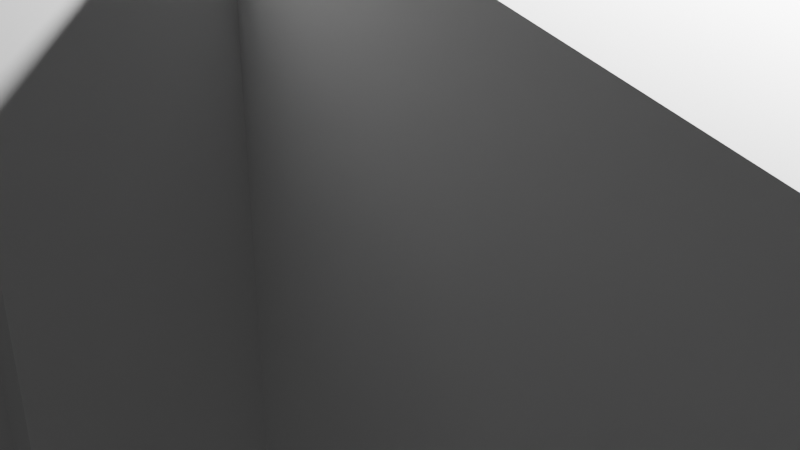 # Source: Monitor.blend  (saved by Blender 2.91.10; exported with 4.5.12 LTS)
import bpy
from mathutils import Matrix  # noqa: F401  (used for matrix-valued properties, if any)

bpy.ops.wm.read_factory_settings(use_empty=True)
scene = bpy.context.scene
scene.name = 'Scene'

# ---- collections
col_collection = bpy.data.collections.new('Collection'); scene.collection.children.link(col_collection)

# ---- world
world_world = bpy.data.worlds.new('World'); scene.world = world_world
world_world.use_nodes = True; world_world.node_tree.nodes.clear()
_N = world_world.node_tree.nodes; _L = world_world.node_tree.links
n0 = _N.new('ShaderNodeOutputWorld'); n0.name = 'World Output'; n0.location = (300, 300)
n1 = _N.new('ShaderNodeBackground'); n1.name = 'Background'; n1.location = (10, 300)
n1.inputs[0].default_value = (0.05088, 0.05088, 0.05088, 1.0)
_L.new(n1.outputs[0], n0.inputs[0])
n0.is_active_output = True
world_world.color = (0.05088, 0.05088, 0.05088)
world_world.use_sun_shadow = False
world_world.sun_shadow_jitter_overblur = 0.0

# ---- cameras
cam_camera = bpy.data.cameras.new('Camera')
cam_camera.clip_end = 100.0
cam_camera.ortho_scale = 7.314

# ---- lights
light_light = bpy.data.lights.new('Light', 'POINT')
light_light.transmission_factor = 0.0
light_light.energy = 1000.0
light_light.shadow_soft_size = 0.1
light_light.shadow_maximum_resolution = 0.006
light_light.use_absolute_resolution = True

# ---- meshes
me_w_rfel = bpy.data.meshes.new('Würfel')
me_w_rfel.from_pydata([(-1.0, 0.0, 0.0), (-1.0, 0.0, 4.0), (-1.0, 5.0, 0.0), (-1.0, 5.0, 4.0), (10.0, 0.0, 0.0), (10.0, 0.0, 4.0), (10.0, 5.0, 0.0), (10.0, 5.0, 4.0)], [], [(0, 1, 3, 2), (2, 3, 7, 6), (6, 7, 5, 4), (4, 5, 1, 0), (2, 6, 4, 0), (7, 3, 1, 5)])
_uv = me_w_rfel.uv_layers.new(name='UV-Map')
_uv.uv.foreach_set('vector', [0.4844, 0.6562, 0.4844, 0.6875, 0.4453, 0.6875, 0.4453, 0.6562, 0.4453, 0.6562, 0.4453, 0.6875, 0.3594, 0.6875, 0.3594, 0.6562, 0.6094, 0.6562, 0.6094, 0.6875, 0.5703, 0.6875, 0.5703, 0.6562, 0.5703, 0.6562, 0.5703, 0.6875, 0.4844, 0.6875, 0.4844, 0.6562, 0.4844, 0.6875, 0.4844, 0.7734, 0.5234, 0.7734, 0.5234, 0.6875, 0.4453, 0.7734, 0.4453, 0.6875, 0.4844, 0.6875, 0.4844, 0.7734])
me_w_rfel.use_remesh_fix_poles = True
me_w_rfel.use_remesh_preserve_attributes = False
me_w_rfel.use_mirror_vertex_groups = False
me_w_rfel.update()
me_w_rfel_001 = bpy.data.meshes.new('Würfel.001')
me_w_rfel_001.from_pydata([(3.0, -4.0, -6.0), (3.0, -4.0, 1.0), (3.0, 5.0, -6.0), (3.0, 5.0, 1.0), (25.0, -4.0, -6.0), (25.0, -4.0, 1.0), (25.0, 5.0, -6.0), (25.0, 5.0, 1.0)], [], [(0, 1, 3, 2), (2, 3, 7, 6), (6, 7, 5, 4), (4, 5, 1, 0), (2, 6, 4, 0), (7, 3, 1, 5)])
_uv = me_w_rfel_001.uv_layers.new(name='UV-Map')
_uv.uv.foreach_set('vector', [0.2422, 0.7734, 0.2422, 0.8281, 0.1719, 0.8281, 0.1719, 0.7734, 0.1719, 0.7734, 0.1719, 0.8281, 0.0, 0.8281, 0.0, 0.7734, 0.4844, 0.7734, 0.4844, 0.8281, 0.4141, 0.8281, 0.4141, 0.7734, 0.4141, 0.7734, 0.4141, 0.8281, 0.2422, 0.8281, 0.2422, 0.7734, 0.2422, 0.8281, 0.2422, 1.0, 0.3125, 1.0, 0.3125, 0.8281, 0.1719, 1.0, 0.1719, 0.8281, 0.2422, 0.8281, 0.2422, 1.0])
me_w_rfel_001.use_remesh_fix_poles = True
me_w_rfel_001.use_remesh_preserve_attributes = False
me_w_rfel_001.use_mirror_vertex_groups = False
me_w_rfel_001.update()
me_w_rfel_002 = bpy.data.meshes.new('Würfel.002')
me_w_rfel_002.from_pydata([(0.0, -6.0, -5.0), (0.0, -6.0, 1.0), (0.0, 1.0, -5.0), (0.0, 1.0, 1.0), (10.0, -6.0, -5.0), (10.0, -6.0, 1.0), (10.0, 1.0, -5.0), (10.0, 1.0, 1.0)], [], [(0, 1, 3, 2), (2, 3, 7, 6), (6, 7, 5, 4), (4, 5, 1, 0), (2, 6, 4, 0), (7, 3, 1, 5)])
_uv = me_w_rfel_002.uv_layers.new(name='UV-Map')
_uv.uv.foreach_set('vector', [0.4453, 0.875, 0.4453, 0.9219, 0.3906, 0.9219, 0.3906, 0.875, 0.3906, 0.875, 0.3906, 0.9219, 0.3125, 0.9219, 0.3125, 0.875, 0.5781, 0.875, 0.5781, 0.9219, 0.5234, 0.9219, 0.5234, 0.875, 0.5234, 0.875, 0.5234, 0.9219, 0.4453, 0.9219, 0.4453, 0.875, 0.4453, 0.9219, 0.4453, 1.0, 0.5, 1.0, 0.5, 0.9219, 0.3906, 1.0, 0.3906, 0.9219, 0.4453, 0.9219, 0.4453, 1.0])
me_w_rfel_002.use_remesh_fix_poles = True
me_w_rfel_002.use_remesh_preserve_attributes = False
me_w_rfel_002.use_mirror_vertex_groups = False
me_w_rfel_002.update()
me_w_rfel_003 = bpy.data.meshes.new('Würfel.003')
me_w_rfel_003.from_pydata([(0.0, -3.0, -4.0), (0.0, -3.0, 1.0), (0.0, 2.0, -4.0), (0.0, 2.0, 1.0), (15.0, -3.0, -4.0), (15.0, -3.0, 1.0), (15.0, 2.0, -4.0), (15.0, 2.0, 1.0)], [], [(0, 1, 3, 2), (2, 3, 7, 6), (6, 7, 5, 4), (4, 5, 1, 0), (2, 6, 4, 0), (7, 3, 1, 5)])
_uv = me_w_rfel_003.uv_layers.new(name='UV-Map')
_uv.uv.foreach_set('vector', [0.1562, 0.6172, 0.1562, 0.6562, 0.1172, 0.6562, 0.1172, 0.6172, 0.1172, 0.6172, 0.1172, 0.6562, 0.0, 0.6562, 0.0, 0.6172, 0.3125, 0.6172, 0.3125, 0.6562, 0.2734, 0.6562, 0.2734, 0.6172, 0.2734, 0.6172, 0.2734, 0.6562, 0.1562, 0.6562, 0.1562, 0.6172, 0.1562, 0.6562, 0.1562, 0.7734, 0.1953, 0.7734, 0.1953, 0.6562, 0.1172, 0.7734, 0.1172, 0.6562, 0.1562, 0.6562, 0.1562, 0.7734])
me_w_rfel_003.use_remesh_fix_poles = True
me_w_rfel_003.use_remesh_preserve_attributes = False
me_w_rfel_003.use_mirror_vertex_groups = False
me_w_rfel_003.update()
me_w_rfel_004 = bpy.data.meshes.new('Würfel.004')
me_w_rfel_004.from_pydata([(0.0, 0.0, -3.0), (0.0, 0.0, 0.0), (0.0, 3.0, -3.0), (0.0, 3.0, 0.0), (15.0, 0.0, -3.0), (15.0, 0.0, 0.0), (15.0, 3.0, -3.0), (15.0, 3.0, 0.0)], [], [(0, 1, 3, 2), (2, 3, 7, 6), (6, 7, 5, 4), (4, 5, 1, 0), (2, 6, 4, 0), (7, 3, 1, 5)])
_uv = me_w_rfel_004.uv_layers.new(name='UV-Map')
_uv.uv.foreach_set('vector', [0.3359, 0.5938, 0.3359, 0.6172, 0.3125, 0.6172, 0.3125, 0.5938, 0.3125, 0.5938, 0.3125, 0.6172, 0.1953, 0.6172, 0.1953, 0.5938, 0.4766, 0.5938, 0.4766, 0.6172, 0.4531, 0.6172, 0.4531, 0.5938, 0.4531, 0.5938, 0.4531, 0.6172, 0.3359, 0.6172, 0.3359, 0.5938, 0.3359, 0.6172, 0.3359, 0.7344, 0.3594, 0.7344, 0.3594, 0.6172, 0.3125, 0.7344, 0.3125, 0.6172, 0.3359, 0.6172, 0.3359, 0.7344])
me_w_rfel_004.use_remesh_fix_poles = True
me_w_rfel_004.use_remesh_preserve_attributes = False
me_w_rfel_004.use_mirror_vertex_groups = False
me_w_rfel_004.update()
me_w_rfel_005 = bpy.data.meshes.new('Würfel.005')
me_w_rfel_005.from_pydata([(-7.0, 0.0, 0.0), (-7.0, 0.0, 2.0), (-7.0, 1.0, 0.0), (-7.0, 1.0, 2.0), (5.0, 0.0, 0.0), (5.0, 0.0, 2.0), (5.0, 1.0, 0.0), (5.0, 1.0, 2.0)], [], [(0, 1, 3, 2), (2, 3, 7, 6), (6, 7, 5, 4), (4, 5, 1, 0), (2, 6, 4, 0), (7, 3, 1, 5)])
_uv = me_w_rfel_005.uv_layers.new(name='UV-Map')
_uv.uv.foreach_set('vector', [0.1016, 0.5078, 0.1016, 0.5234, 0.09375, 0.5234, 0.09375, 0.5078, 0.09375, 0.5078, 0.09375, 0.5234, 0.0, 0.5234, 0.0, 0.5078, 0.2031, 0.5078, 0.2031, 0.5234, 0.1953, 0.5234, 0.1953, 0.5078, 0.1953, 0.5078, 0.1953, 0.5234, 0.1016, 0.5234, 0.1016, 0.5078, 0.1016, 0.5234, 0.1016, 0.6172, 0.1094, 0.6172, 0.1094, 0.5234, 0.09375, 0.6172, 0.09375, 0.5234, 0.1016, 0.5234, 0.1016, 0.6172])
me_w_rfel_005.use_remesh_fix_poles = True
me_w_rfel_005.use_remesh_preserve_attributes = False
me_w_rfel_005.use_mirror_vertex_groups = False
me_w_rfel_005.update()
me_w_rfel_006 = bpy.data.meshes.new('Würfel.006')
me_w_rfel_006.from_pydata([(1.0, 0.0, 0.0), (1.0, 0.0, 9.0), (1.0, 3.0, 0.0), (1.0, 3.0, 9.0), (4.0, 0.0, 0.0), (4.0, 0.0, 9.0), (4.0, 3.0, 0.0), (4.0, 3.0, 9.0)], [], [(0, 1, 3, 2), (2, 3, 7, 6), (6, 7, 5, 4), (4, 5, 1, 0), (2, 6, 4, 0), (7, 3, 1, 5)])
_uv = me_w_rfel_006.uv_layers.new(name='UV-Map')
_uv.uv.foreach_set('vector', [0.2812, 0.5, 0.2812, 0.5703, 0.2578, 0.5703, 0.2578, 0.5, 0.2578, 0.5, 0.2578, 0.5703, 0.2344, 0.5703, 0.2344, 0.5, 0.3281, 0.5, 0.3281, 0.5703, 0.3047, 0.5703, 0.3047, 0.5, 0.3047, 0.5, 0.3047, 0.5703, 0.2812, 0.5703, 0.2812, 0.5, 0.2812, 0.5703, 0.2812, 0.5938, 0.3047, 0.5938, 0.3047, 0.5703, 0.2578, 0.5938, 0.2578, 0.5703, 0.2812, 0.5703, 0.2812, 0.5938])
me_w_rfel_006.use_remesh_fix_poles = True
me_w_rfel_006.use_remesh_preserve_attributes = False
me_w_rfel_006.use_mirror_vertex_groups = False
me_w_rfel_006.update()
me_w_rfel_007 = bpy.data.meshes.new('Würfel.007')
me_w_rfel_007.from_pydata([(0.0, 0.0, 0.0), (0.0, 0.0, 9.0), (0.0, 3.0, 0.0), (0.0, 3.0, 9.0), (4.0, 0.0, 0.0), (4.0, 0.0, 9.0), (4.0, 3.0, 0.0), (4.0, 3.0, 9.0)], [], [(0, 1, 3, 2), (2, 3, 7, 6), (6, 7, 5, 4), (4, 5, 1, 0), (2, 6, 4, 0), (7, 3, 1, 5)])
_uv = me_w_rfel_007.uv_layers.new(name='UV-Map')
_uv.uv.foreach_set('vector', [0.25, 0.6719, 0.25, 0.7422, 0.2266, 0.7422, 0.2266, 0.6719, 0.2266, 0.6719, 0.2266, 0.7422, 0.1953, 0.7422, 0.1953, 0.6719, 0.3047, 0.6719, 0.3047, 0.7422, 0.2812, 0.7422, 0.2812, 0.6719, 0.2812, 0.6719, 0.2812, 0.7422, 0.25, 0.7422, 0.25, 0.6719, 0.25, 0.7422, 0.25, 0.7734, 0.2734, 0.7734, 0.2734, 0.7422, 0.2266, 0.7734, 0.2266, 0.7422, 0.25, 0.7422, 0.25, 0.7734])
me_w_rfel_007.use_remesh_fix_poles = True
me_w_rfel_007.use_remesh_preserve_attributes = False
me_w_rfel_007.use_mirror_vertex_groups = False
me_w_rfel_007.update()
me_w_rfel_008 = bpy.data.meshes.new('Würfel.008')
me_w_rfel_008.from_pydata([(0.0, 0.0, 0.0), (0.0, 0.0, 9.0), (0.0, 3.0, 0.0), (0.0, 3.0, 9.0), (4.0, 0.0, 0.0), (4.0, 0.0, 9.0), (4.0, 3.0, 0.0), (4.0, 3.0, 9.0)], [], [(0, 1, 3, 2), (2, 3, 7, 6), (6, 7, 5, 4), (4, 5, 1, 0), (2, 6, 4, 0), (7, 3, 1, 5)])
_uv = me_w_rfel_008.uv_layers.new(name='UV-Map')
_uv.uv.foreach_set('vector', [0.05469, 0.6719, 0.05469, 0.7422, 0.03125, 0.7422, 0.03125, 0.6719, 0.03125, 0.6719, 0.03125, 0.7422, 0.0, 0.7422, 0.0, 0.6719, 0.1094, 0.6719, 0.1094, 0.7422, 0.08594, 0.7422, 0.08594, 0.6719, 0.08594, 0.6719, 0.08594, 0.7422, 0.05469, 0.7422, 0.05469, 0.6719, 0.05469, 0.7422, 0.05469, 0.7734, 0.07812, 0.7734, 0.07812, 0.7422, 0.03125, 0.7734, 0.03125, 0.7422, 0.05469, 0.7422, 0.05469, 0.7734])
me_w_rfel_008.use_remesh_fix_poles = True
me_w_rfel_008.use_remesh_preserve_attributes = False
me_w_rfel_008.use_mirror_vertex_groups = False
me_w_rfel_008.update()
me_w_rfel_009 = bpy.data.meshes.new('Würfel.009')
me_w_rfel_009.from_pydata([(1.0, 0.0, 0.0), (1.0, 0.0, 9.0), (1.0, 3.0, 0.0), (1.0, 3.0, 9.0), (4.0, 0.0, 0.0), (4.0, 0.0, 9.0), (4.0, 3.0, 0.0), (4.0, 3.0, 9.0)], [], [(0, 1, 3, 2), (2, 3, 7, 6), (6, 7, 5, 4), (4, 5, 1, 0), (2, 6, 4, 0), (7, 3, 1, 5)])
_uv = me_w_rfel_009.uv_layers.new(name='UV-Map')
_uv.uv.foreach_set('vector', [0.04688, 0.5234, 0.04688, 0.5938, 0.02344, 0.5938, 0.02344, 0.5234, 0.02344, 0.5234, 0.02344, 0.5938, 0.0, 0.5938, 0.0, 0.5234, 0.09375, 0.5234, 0.09375, 0.5938, 0.07031, 0.5938, 0.07031, 0.5234, 0.07031, 0.5234, 0.07031, 0.5938, 0.04688, 0.5938, 0.04688, 0.5234, 0.04688, 0.5938, 0.04688, 0.6172, 0.07031, 0.6172, 0.07031, 0.5938, 0.02344, 0.6172, 0.02344, 0.5938, 0.04688, 0.5938, 0.04688, 0.6172])
me_w_rfel_009.use_remesh_fix_poles = True
me_w_rfel_009.use_remesh_preserve_attributes = False
me_w_rfel_009.use_mirror_vertex_groups = False
me_w_rfel_009.update()
me_w_rfel_010 = bpy.data.meshes.new('Würfel.010')
me_w_rfel_010.from_pydata([(0.0, 0.0, 0.0), (0.0, 0.0, 2.0), (0.0, 3.0, 0.0), (0.0, 3.0, 2.0), (5.0, 0.0, 0.0), (5.0, 0.0, 2.0), (5.0, 3.0, 0.0), (5.0, 3.0, 2.0)], [], [(0, 1, 3, 2), (2, 3, 7, 6), (6, 7, 5, 4), (4, 5, 1, 0), (2, 6, 4, 0), (7, 3, 1, 5)])
_uv = me_w_rfel_010.uv_layers.new(name='UV-Map')
_uv.uv.foreach_set('vector', [0.4766, 0.5234, 0.4766, 0.5391, 0.4531, 0.5391, 0.4531, 0.5234, 0.4531, 0.5234, 0.4531, 0.5391, 0.4141, 0.5391, 0.4141, 0.5234, 0.5391, 0.5234, 0.5391, 0.5391, 0.5156, 0.5391, 0.5156, 0.5234, 0.5156, 0.5234, 0.5156, 0.5391, 0.4766, 0.5391, 0.4766, 0.5234, 0.4766, 0.5391, 0.4766, 0.5781, 0.5, 0.5781, 0.5, 0.5391, 0.4531, 0.5781, 0.4531, 0.5391, 0.4766, 0.5391, 0.4766, 0.5781])
me_w_rfel_010.use_remesh_fix_poles = True
me_w_rfel_010.use_remesh_preserve_attributes = False
me_w_rfel_010.use_mirror_vertex_groups = False
me_w_rfel_010.update()
me_w_rfel_011 = bpy.data.meshes.new('Würfel.011')
me_w_rfel_011.from_pydata([(0.0, 0.0, 0.0), (0.0, 0.0, 2.0), (0.0, 3.0, 0.0), (0.0, 3.0, 2.0), (5.0, 0.0, 0.0), (5.0, 0.0, 2.0), (5.0, 3.0, 0.0), (5.0, 3.0, 2.0)], [], [(0, 1, 3, 2), (2, 3, 7, 6), (6, 7, 5, 4), (4, 5, 1, 0), (2, 6, 4, 0), (7, 3, 1, 5)])
_uv = me_w_rfel_011.uv_layers.new(name='UV-Map')
_uv.uv.foreach_set('vector', [0.3906, 0.5391, 0.3906, 0.5547, 0.3672, 0.5547, 0.3672, 0.5391, 0.3672, 0.5391, 0.3672, 0.5547, 0.3281, 0.5547, 0.3281, 0.5391, 0.4531, 0.5391, 0.4531, 0.5547, 0.4297, 0.5547, 0.4297, 0.5391, 0.4297, 0.5391, 0.4297, 0.5547, 0.3906, 0.5547, 0.3906, 0.5391, 0.3906, 0.5547, 0.3906, 0.5938, 0.4141, 0.5938, 0.4141, 0.5547, 0.3672, 0.5938, 0.3672, 0.5547, 0.3906, 0.5547, 0.3906, 0.5938])
me_w_rfel_011.use_remesh_fix_poles = True
me_w_rfel_011.use_remesh_preserve_attributes = False
me_w_rfel_011.use_mirror_vertex_groups = False
me_w_rfel_011.update()
me_w_rfel_012 = bpy.data.meshes.new('Würfel.012')
me_w_rfel_012.from_pydata([(-2.0, 0.0, 0.0), (-2.0, 0.0, 2.0), (-2.0, 3.0, 0.0), (-2.0, 3.0, 2.0), (5.0, 0.0, 0.0), (5.0, 0.0, 2.0), (5.0, 3.0, 0.0), (5.0, 3.0, 2.0)], [], [(0, 1, 3, 2), (2, 3, 7, 6), (6, 7, 5, 4), (4, 5, 1, 0), (2, 6, 4, 0), (7, 3, 1, 5)])
_uv = me_w_rfel_012.uv_layers.new(name='UV-Map')
_uv.uv.foreach_set('vector', [0.07812, 0.8594, 0.07812, 0.875, 0.05469, 0.875, 0.05469, 0.8594, 0.05469, 0.8594, 0.05469, 0.875, 0.0, 0.875, 0.0, 0.8594, 0.1562, 0.8594, 0.1562, 0.875, 0.1328, 0.875, 0.1328, 0.8594, 0.1328, 0.8594, 0.1328, 0.875, 0.07812, 0.875, 0.07812, 0.8594, 0.07812, 0.875, 0.07812, 0.9297, 0.1016, 0.9297, 0.1016, 0.875, 0.05469, 0.9297, 0.05469, 0.875, 0.07812, 0.875, 0.07812, 0.9297])
me_w_rfel_012.use_remesh_fix_poles = True
me_w_rfel_012.use_remesh_preserve_attributes = False
me_w_rfel_012.use_mirror_vertex_groups = False
me_w_rfel_012.update()
me_w_rfel_013 = bpy.data.meshes.new('Würfel.013')
me_w_rfel_013.from_pydata([(-2.0, 0.0, 0.0), (-2.0, 0.0, 2.0), (-2.0, 3.0, 0.0), (-2.0, 3.0, 2.0), (5.0, 0.0, 0.0), (5.0, 0.0, 2.0), (5.0, 3.0, 0.0), (5.0, 3.0, 2.0)], [], [(0, 1, 3, 2), (2, 3, 7, 6), (6, 7, 5, 4), (4, 5, 1, 0), (2, 6, 4, 0), (7, 3, 1, 5)])
_uv = me_w_rfel_013.uv_layers.new(name='UV-Map')
_uv.uv.foreach_set('vector', [0.07812, 0.9297, 0.07812, 0.9453, 0.05469, 0.9453, 0.05469, 0.9297, 0.05469, 0.9297, 0.05469, 0.9453, 0.0, 0.9453, 0.0, 0.9297, 0.1562, 0.9297, 0.1562, 0.9453, 0.1328, 0.9453, 0.1328, 0.9297, 0.1328, 0.9297, 0.1328, 0.9453, 0.07812, 0.9453, 0.07812, 0.9297, 0.07812, 0.9453, 0.07812, 1.0, 0.1016, 1.0, 0.1016, 0.9453, 0.05469, 1.0, 0.05469, 0.9453, 0.07812, 0.9453, 0.07812, 1.0])
me_w_rfel_013.use_remesh_fix_poles = True
me_w_rfel_013.use_remesh_preserve_attributes = False
me_w_rfel_013.use_mirror_vertex_groups = False
me_w_rfel_013.update()
me_w_rfel_014 = bpy.data.meshes.new('Würfel.014')
me_w_rfel_014.from_pydata([(8.0, 0.0, 0.0), (8.0, 0.0, 1.0), (8.0, 1.0, 0.0), (8.0, 1.0, 1.0), (15.0, 0.0, 0.0), (15.0, 0.0, 1.0), (15.0, 1.0, 0.0), (15.0, 1.0, 1.0)], [], [(0, 1, 3, 2), (2, 3, 7, 6), (6, 7, 5, 4), (4, 5, 1, 0), (2, 6, 4, 0), (7, 3, 1, 5)])
_uv = me_w_rfel_014.uv_layers.new(name='UV-Map')
_uv.uv.foreach_set('vector', [0.1719, 0.5547, 0.1719, 0.5625, 0.1641, 0.5625, 0.1641, 0.5547, 0.1641, 0.5547, 0.1641, 0.5625, 0.1094, 0.5625, 0.1094, 0.5547, 0.2344, 0.5547, 0.2344, 0.5625, 0.2266, 0.5625, 0.2266, 0.5547, 0.2266, 0.5547, 0.2266, 0.5625, 0.1719, 0.5625, 0.1719, 0.5547, 0.1719, 0.5625, 0.1719, 0.6172, 0.1797, 0.6172, 0.1797, 0.5625, 0.1641, 0.6172, 0.1641, 0.5625, 0.1719, 0.5625, 0.1719, 0.6172])
me_w_rfel_014.use_remesh_fix_poles = True
me_w_rfel_014.use_remesh_preserve_attributes = False
me_w_rfel_014.use_mirror_vertex_groups = False
me_w_rfel_014.update()

# ---- objects
ob_cube_001 = bpy.data.objects.new('cube.001', me_w_rfel)
ob_cube_002 = bpy.data.objects.new('cube.002', me_w_rfel_001)
ob_cube_003 = bpy.data.objects.new('cube.003', me_w_rfel_002)
ob_cube_004 = bpy.data.objects.new('cube.004', me_w_rfel_003)
ob_cube_005 = bpy.data.objects.new('cube.005', me_w_rfel_004)
ob_cube_006 = bpy.data.objects.new('cube.006', me_w_rfel_005)
ob_cube_007 = bpy.data.objects.new('cube.007', me_w_rfel_006)
ob_cube_008 = bpy.data.objects.new('cube.008', me_w_rfel_007)
ob_cube_009 = bpy.data.objects.new('cube.009', me_w_rfel_008)
ob_cube_010 = bpy.data.objects.new('cube.010', me_w_rfel_009)
ob_cube_011 = bpy.data.objects.new('cube.011', me_w_rfel_010)
ob_cube_012 = bpy.data.objects.new('cube.012', me_w_rfel_011)
ob_cube_013 = bpy.data.objects.new('cube.013', me_w_rfel_012)
ob_cube_014 = bpy.data.objects.new('cube.014', me_w_rfel_013)
ob_cube = bpy.data.objects.new('cube', me_w_rfel_014)
ob_light = bpy.data.objects.new('Light', light_light)
ob_camera = bpy.data.objects.new('Camera', cam_camera)

# ---- transforms, parenting, visibility, modifiers, constraints
ob_cube_001.location = (-1.807, 9.663, 2.51)
ob_cube_001.rotation_euler = (0.0, -0.2288, -1.571)
ob_cube_001.scale = (0.5034, 0.5034, 0.5034)
ob_cube_001.lineart.crease_threshold = 0.0
ob_cube_002.location = (-0.8017, 5.943, 5.108)
ob_cube_002.rotation_euler = (0.0, -0.0, -1.571)
ob_cube_002.scale = (0.5034, 0.5034, 0.5034)
ob_cube_002.lineart.crease_threshold = 0.0
ob_cube_003.location = (0.7089, 7.33, 5.137)
ob_cube_003.rotation_euler = (0.0, -0.0, -1.571)
ob_cube_003.scale = (0.5034, 0.5034, 0.5034)
ob_cube_003.lineart.crease_threshold = 0.0
ob_cube_004.location = (-0.3013, -4.125, 5.061)
ob_cube_004.rotation_euler = (0.0, 0.2713, -1.571)
ob_cube_004.scale = (0.5034, 0.5034, 0.5034)
ob_cube_004.lineart.crease_threshold = 0.0
ob_cube_005.location = (-1.31, -9.336, 3.14)
ob_cube_005.rotation_euler = (0.0, 0.1633, -1.571)
ob_cube_005.scale = (0.5034, 0.5034, 0.5034)
ob_cube_005.lineart.crease_threshold = 0.0
ob_cube_006.location = (-0.8096, -18.06, 0.6874)
ob_cube_006.rotation_euler = (0.0, -0.0, -1.571)
ob_cube_006.scale = (0.5034, 0.5034, 0.5034)
ob_cube_006.lineart.crease_threshold = 0.0
ob_cube_007.location = (-4.943, 2.42, 0.7954)
ob_cube_007.rotation_euler = (-0.5068, -0.0, -1.571)
ob_cube_007.scale = (0.5034, 0.5034, 0.5034)
ob_cube_007.lineart.crease_threshold = 0.0
ob_cube_008.location = (-4.843, -4.471, 0.753)
ob_cube_008.rotation_euler = (-0.4784, -0.0, -1.571)
ob_cube_008.scale = (0.5034, 0.5034, 0.5034)
ob_cube_008.lineart.crease_threshold = 0.0
ob_cube_009.location = (2.524, -4.542, 0.07433)
ob_cube_009.rotation_euler = (0.6162, -0.0, -1.571)
ob_cube_009.scale = (0.5034, 0.5034, 0.5034)
ob_cube_009.lineart.crease_threshold = 0.0
ob_cube_010.location = (2.611, 2.418, 0.07433)
ob_cube_010.rotation_euler = (0.6402, -1.326e-16, -1.571)
ob_cube_010.scale = (0.5034, 0.5034, 0.5034)
ob_cube_010.lineart.crease_threshold = 0.0
ob_cube_011.location = (-5.005, 3.019, 0.05169)
ob_cube_011.rotation_euler = (0.0, -0.0, -1.571)
ob_cube_011.scale = (0.5034, 0.5034, 0.5034)
ob_cube_011.lineart.crease_threshold = 0.0
ob_cube_012.location = (2.494, 3.049, 0.07433)
ob_cube_012.rotation_euler = (0.0, -0.0, -1.571)
ob_cube_012.scale = (0.5034, 0.5034, 0.5034)
ob_cube_012.lineart.crease_threshold = 0.0
ob_cube_013.location = (2.303, -4.126, 0.07433)
ob_cube_013.rotation_euler = (0.0, -0.0, -1.571)
ob_cube_013.scale = (0.5034, 0.5034, 0.5034)
ob_cube_013.lineart.crease_threshold = 0.0
ob_cube_014.location = (-4.921, -4.124, 0.07433)
ob_cube_014.rotation_euler = (0.0, -0.0, -1.571)
ob_cube_014.scale = (0.5034, 0.5034, 0.5034)
ob_cube_014.lineart.crease_threshold = 0.0
ob_cube.location = (-0.7984, 16.87, 1.336)
ob_cube.rotation_euler = (0.0, -0.2297, -1.571)
ob_cube.scale = (0.5034, 0.5034, 0.5034)
ob_cube.lineart.crease_threshold = 0.0
ob_light.location = (-0.04813, -8.191, 5.815)
ob_light.rotation_euler = (0.6503, 0.05522, 0.2953)
ob_light.scale = (0.5034, 0.5034, 0.5034)
ob_light.lock_rotations_4d = False
ob_light.empty_display_type = 'ARROWS'
ob_light.color = (0.0, 0.0, 0.0, 0.0)
ob_light.lineart.crease_threshold = 0.0
ob_camera.location = (-4.041, -9.842, 5.339)
ob_camera.rotation_euler = (1.109, -0.0, -0.7562)
ob_camera.scale = (0.5034, 0.5034, 0.5034)
ob_camera.lock_rotations_4d = False
ob_camera.empty_display_type = 'ARROWS'
ob_camera.color = (0.0, 0.0, 0.0, 0.0)
ob_camera.display_type = 'WIRE'
ob_camera.lineart.crease_threshold = 0.0

# ---- collection membership
scene.collection.objects.link(ob_cube_001)
scene.collection.objects.link(ob_cube_002)
scene.collection.objects.link(ob_cube_003)
scene.collection.objects.link(ob_cube_004)
scene.collection.objects.link(ob_cube_005)
scene.collection.objects.link(ob_cube_006)
scene.collection.objects.link(ob_cube_007)
scene.collection.objects.link(ob_cube_008)
scene.collection.objects.link(ob_cube_009)
scene.collection.objects.link(ob_cube_010)
scene.collection.objects.link(ob_cube_011)
scene.collection.objects.link(ob_cube_012)
scene.collection.objects.link(ob_cube_013)
scene.collection.objects.link(ob_cube_014)
scene.collection.objects.link(ob_cube)
col_collection.objects.link(ob_light)
col_collection.objects.link(ob_camera)

# ---- scene / render settings (as saved in the file)
scene.camera = ob_camera
scene.frame_start = 1; scene.frame_end = 250; scene.frame_set(1)
scene.render.engine = 'BLENDER_EEVEE_NEXT'
scene.cycles.use_denoising = False
scene.cycles.samples = 128
scene.cycles.sampling_pattern = 'TABULATED_SOBOL'
scene.cycles.use_adaptive_sampling = False
scene.cycles.use_light_tree = False
scene.view_settings.view_transform = 'Filmic'
bpy.context.view_layer.update()
